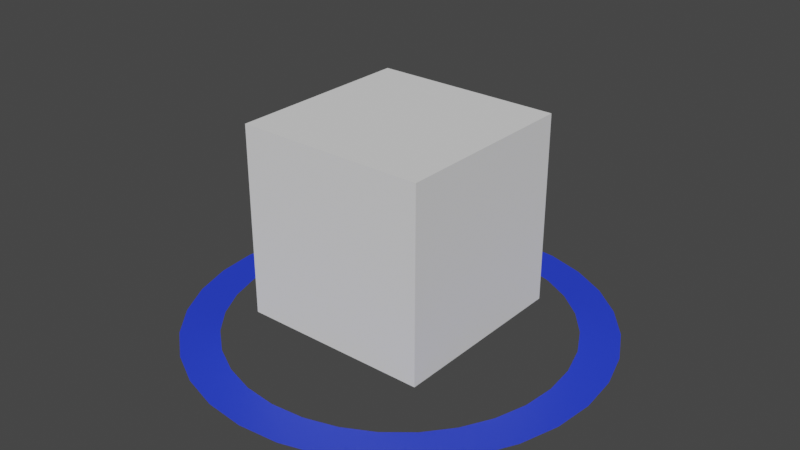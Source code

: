 # Source: view_cube.blend  (saved by Blender 2.81.16; exported with 4.5.12 LTS)
import bpy
from mathutils import Matrix  # noqa: F401  (used for matrix-valued properties, if any)

bpy.ops.wm.read_factory_settings(use_empty=True)
scene = bpy.context.scene
scene.name = 'Scene'

# ---- materials (node trees are filled in below, after node groups)
mat_material_001 = bpy.data.materials.new('Material.001')
mat_material_001.use_transparent_shadow = False

# ---- material node trees
mat_material_001.use_nodes = True; mat_material_001.node_tree.nodes.clear()
_N = mat_material_001.node_tree.nodes; _L = mat_material_001.node_tree.links
n0 = _N.new('ShaderNodeOutputMaterial'); n0.name = 'Material Output'; n0.location = (300, 300)
n1 = _N.new('ShaderNodeBsdfPrincipled'); n1.name = 'Principled BSDF'; n1.location = (10, 300)
n1.distribution = 'GGX'
n1.subsurface_method = 'BURLEY'
n1.inputs[0].default_value = (0.02125, 0.05263, 0.8, 1.0)
n1.inputs[3].default_value = 1.45
n1.inputs[27].default_value = (0.0, 0.0, 0.0, 1.0)
n1.inputs[28].default_value = 1.0
_L.new(n1.outputs[0], n0.inputs[0])
n0.is_active_output = True

# ---- world
world_world = bpy.data.worlds.new('World'); scene.world = world_world
world_world.use_nodes = True; world_world.node_tree.nodes.clear()
_N = world_world.node_tree.nodes; _L = world_world.node_tree.links
n0 = _N.new('ShaderNodeOutputWorld'); n0.name = 'World Output'; n0.location = (300, 300)
n1 = _N.new('ShaderNodeBackground'); n1.name = 'Background'; n1.location = (10, 300)
n1.inputs[0].default_value = (0.05088, 0.05088, 0.05088, 1.0)
_L.new(n1.outputs[0], n0.inputs[0])
n0.is_active_output = True
world_world.color = (0.05088, 0.05088, 0.05088)
world_world.use_sun_shadow = False
world_world.sun_shadow_jitter_overblur = 0.0

# ---- meshes
me_cube_001 = bpy.data.meshes.new('Cube.001')
me_cube_001.from_pydata([(-1.0, -1.0, -1.0), (-1.0, -1.0, 1.0), (-1.0, 1.0, -1.0), (-1.0, 1.0, 1.0), (1.0, -1.0, -1.0), (1.0, -1.0, 1.0), (1.0, 1.0, -1.0), (1.0, 1.0, 1.0)], [], [(0, 1, 3, 2), (2, 3, 7, 6), (6, 7, 5, 4), (4, 5, 1, 0), (2, 6, 4, 0), (7, 3, 1, 5)])
_uv = me_cube_001.uv_layers.new(name='UVMap')
_uv.uv.foreach_set('vector', [0.375, 0.0, 0.625, 0.0, 0.625, 0.25, 0.375, 0.25, 0.375, 0.25, 0.625, 0.25, 0.625, 0.5, 0.375, 0.5, 0.375, 0.5, 0.625, 0.5, 0.625, 0.75, 0.375, 0.75, 0.375, 0.75, 0.625, 0.75, 0.625, 1.0, 0.375, 1.0, 0.125, 0.5, 0.375, 0.5, 0.375, 0.75, 0.125, 0.75, 0.625, 0.5, 0.875, 0.5, 0.875, 0.75, 0.625, 0.75])
me_cube_001.use_remesh_fix_poles = True
me_cube_001.use_remesh_preserve_attributes = False
me_cube_001.use_mirror_vertex_groups = False
me_cube_001.update()
me_circle_003 = bpy.data.meshes.new('Circle.003')
me_circle_003.from_pydata([(0.0, 1.0, 0.0), (-0.1951, 0.9808, 0.0), (-0.3827, 0.9239, 0.0), (-0.5556, 0.8315, 0.0), (-0.7071, 0.7071, 0.0), (-0.8315, 0.5556, 0.0), (-0.9239, 0.3827, 0.0), (-0.9808, 0.1951, 0.0), (-1.0, 7.55e-08, 0.0), (-0.9808, -0.1951, 0.0), (-0.9239, -0.3827, 0.0), (-0.8315, -0.5556, 0.0), (-0.7071, -0.7071, 0.0), (-0.5556, -0.8315, 0.0), (-0.3827, -0.9239, 0.0), (-0.1951, -0.9808, 0.0), (3.258e-07, -1.0, 0.0), (0.1951, -0.9808, 0.0), (0.3827, -0.9239, 0.0), (0.5556, -0.8315, 0.0), (0.7071, -0.7071, 0.0), (0.8315, -0.5556, 0.0), (0.9239, -0.3827, 0.0), (0.9808, -0.1951, 0.0), (1.0, 9.656e-07, 0.0), (0.9808, 0.1951, 0.0), (0.9239, 0.3827, 0.0), (0.8315, 0.5556, 0.0), (0.7071, 0.7071, 0.0), (0.5556, 0.8315, 0.0), (0.3827, 0.9239, 0.0), (0.1951, 0.9808, 0.0), (0.8182, 7.9e-07, 2.98e-08), (0.8025, 0.1596, 2.98e-08), (0.8025, -0.1596, 2.98e-08), (0.7559, -0.3131, 8.941e-08), (0.6803, -0.4546, 8.941e-08), (0.4546, -0.6803, 8.941e-08), (0.5785, -0.5785, 8.941e-08), (0.3131, -0.7559, 8.941e-08), (0.1596, -0.8025, 2.98e-08), (2.666e-07, -0.8182, 0.0), (-0.3131, -0.7559, 8.941e-08), (-0.1596, -0.8025, 8.941e-08), (-0.4546, -0.6803, 8.941e-08), (-0.5785, -0.5785, 8.941e-08), (-0.8025, 0.1596, 8.941e-08), (-0.6803, -0.4546, 8.941e-08), (-0.7559, 0.3131, -5.96e-08), (-0.7559, -0.3131, 8.941e-08), (-0.8025, -0.1596, 8.941e-08), (-0.8182, 6.177e-08, 8.941e-08), (0.7559, 0.3131, 2.98e-08), (0.6803, 0.4546, 2.98e-08), (-0.6803, 0.4546, -5.96e-08), (-0.5785, 0.5785, -5.96e-08), (-0.4546, 0.6803, -5.96e-08), (0.5785, 0.5785, 2.98e-08), (-0.3131, 0.7559, -5.96e-08), (0.4546, 0.6803, 2.98e-08), (0.3131, 0.7559, 2.98e-08), (0.1596, 0.8025, 2.98e-08), (0.0, 0.8182, 0.0), (-0.1596, 0.8025, 8.941e-08)], [], [(1, 2, 3, 4, 5, 6, 7, 8, 51, 46, 48, 54, 55, 56, 58, 63, 62, 61, 60, 59, 57, 53, 52, 33, 32, 24, 25, 26, 27, 28, 29, 30, 31, 0), (24, 32, 34, 35, 36, 38, 37, 39, 40, 41, 43, 42, 44, 45, 47, 49, 50, 51, 8, 9, 10, 11, 12, 13, 14, 15, 16, 17, 18, 19, 20, 21, 22, 23)])
_uv = me_circle_003.uv_layers.new(name='UVMap')
_uv.uv.foreach_set('vector', [0.0, 0.0, 0.0, 0.0, 0.0, 0.0, 0.0, 0.0, 0.0, 0.0, 0.0, 0.0, 0.0, 0.0, 0.0, 0.0, 0.0, 0.0, 0.0, 0.0, 0.0, 0.0, 0.0, 0.0, 0.0, 0.0, 0.0, 0.0, 0.0, 0.0, 0.0, 0.0, 0.0, 0.0, 0.0, 0.0, 0.0, 0.0, 0.0, 0.0, 0.0, 0.0, 0.0, 0.0, 0.0, 0.0, 0.0, 0.0, 0.0, 0.0, 0.0, 0.0, 0.0, 0.0, 0.0, 0.0, 0.0, 0.0, 0.0, 0.0, 0.0, 0.0, 0.0, 0.0, 0.0, 0.0, 0.0, 0.0, 0.0, 0.0, 0.0, 0.0, 0.0, 0.0, 0.0, 0.0, 0.0, 0.0, 0.0, 0.0, 0.0, 0.0, 0.0, 0.0, 0.0, 0.0, 0.0, 0.0, 0.0, 0.0, 0.0, 0.0, 0.0, 0.0, 0.0, 0.0, 0.0, 0.0, 0.0, 0.0, 0.0, 0.0, 0.0, 0.0, 0.0, 0.0, 0.0, 0.0, 0.0, 0.0, 0.0, 0.0, 0.0, 0.0, 0.0, 0.0, 0.0, 0.0, 0.0, 0.0, 0.0, 0.0, 0.0, 0.0, 0.0, 0.0, 0.0, 0.0, 0.0, 0.0, 0.0, 0.0, 0.0, 0.0, 0.0, 0.0])
me_circle_003.materials.append(mat_material_001)
me_circle_003.use_remesh_fix_poles = True
me_circle_003.use_remesh_preserve_attributes = False
me_circle_003.use_mirror_vertex_groups = False
me_circle_003.update()

# ---- objects
ob_cube = bpy.data.objects.new('Cube', me_cube_001)
ob_circle_001 = bpy.data.objects.new('Circle.001', me_circle_003)

# ---- transforms, parenting, visibility, modifiers, constraints
ob_cube.location = (0.0, 0.0, 0.0)
ob_cube.lineart.crease_threshold = 0.0
ob_circle_001.location = (0.0, 0.0, -1.2)
ob_circle_001.scale = (2.2, 2.2, 2.2)
ob_circle_001.lineart.crease_threshold = 0.0

# ---- collection membership
scene.collection.objects.link(ob_cube)
scene.collection.objects.link(ob_circle_001)

# ---- scene / render settings (as saved in the file)
scene.frame_start = 1; scene.frame_end = 250; scene.frame_set(1)
scene.render.engine = 'BLENDER_EEVEE_NEXT'
scene.cycles.use_denoising = False
scene.cycles.samples = 128
scene.cycles.sampling_pattern = 'TABULATED_SOBOL'
scene.cycles.use_adaptive_sampling = False
scene.cycles.use_light_tree = False
scene.view_settings.view_transform = 'Filmic'
bpy.context.view_layer.update()

# ---- added for rendering (the .blend has no active camera and no usable light): camera, sun
cam_auto = bpy.data.cameras.new('AutoCamera')
cam_auto.lens = 50.0
cam_auto.sensor_width = 36.0
cam_auto.clip_end = 1000.0
ob_auto_camera = bpy.data.objects.new('AutoCamera', cam_auto)
scene.collection.objects.link(ob_auto_camera)
ob_auto_camera.location = (6.10648, -7.32778, 4.78519)
ob_auto_camera.rotation_euler = (1.09748, -7.21219e-08, 0.694738)
scene.camera = ob_auto_camera
light_auto_sun = bpy.data.lights.new('AutoSun', 'SUN')
light_auto_sun.energy = 3.0
light_auto_sun.angle = 0.0523599
ob_auto_sun = bpy.data.objects.new('AutoSun', light_auto_sun)
scene.collection.objects.link(ob_auto_sun)
ob_auto_sun.rotation_euler = (0.872665, 0.174533, 0.523599)
bpy.context.view_layer.update()
